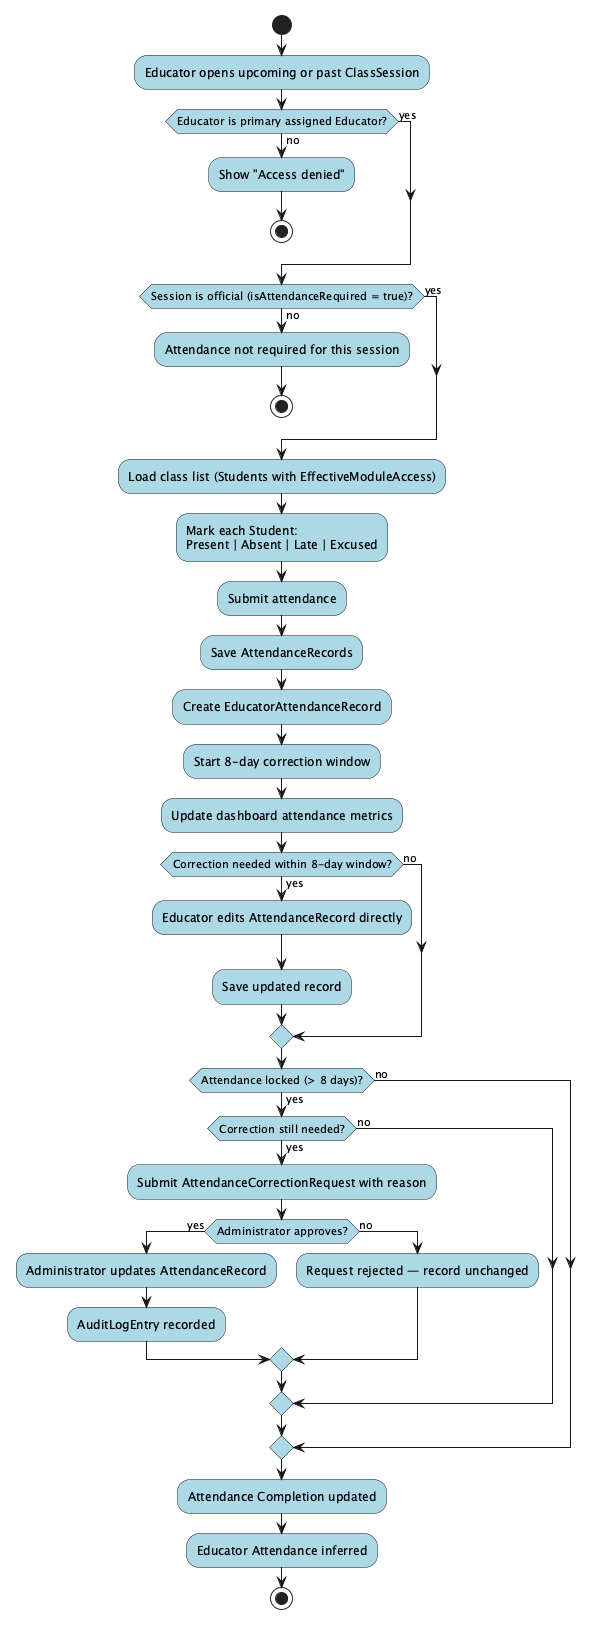

The diagram above was rendered by PlantUML. Its source (embedded in the PNG):
@startuml activity-educator-attendance
skinparam activityDiamondBackgroundColor #LightYellow
skinparam activityBackgroundColor #LightBlue
start

:Educator opens upcoming or past ClassSession;

if (Educator is primary assigned Educator?) then (no)
  :Show "Access denied";
  stop
else (yes)
endif

if (Session is official (isAttendanceRequired = true)?) then (no)
  :Attendance not required for this session;
  stop
else (yes)
endif

:Load class list (Students with EffectiveModuleAccess);

:Mark each Student:\nPresent | Absent | Late | Excused;

:Submit attendance;

:Save AttendanceRecords;
:Create EducatorAttendanceRecord;
:Start 8-day correction window;
:Update dashboard attendance metrics;

if (Correction needed within 8-day window?) then (yes)
  :Educator edits AttendanceRecord directly;
  :Save updated record;
else (no)
endif

if (Attendance locked (> 8 days)?) then (yes)
  if (Correction still needed?) then (yes)
    :Submit AttendanceCorrectionRequest with reason;
    if (Administrator approves?) then (yes)
      :Administrator updates AttendanceRecord;
      :AuditLogEntry recorded;
    else (no)
      :Request rejected — record unchanged;
    endif
  else (no)
  endif
else (no)
endif

:Attendance Completion updated;
:Educator Attendance inferred;
stop

@enduml